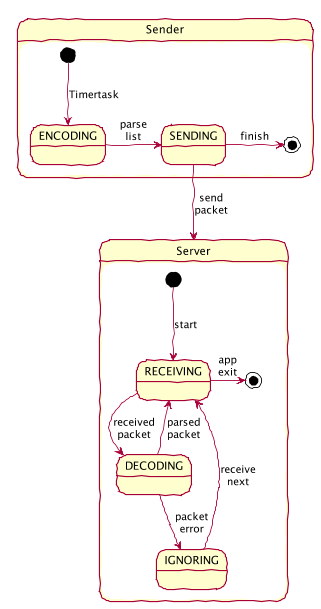

The diagram above was rendered by PlantUML. Its source (embedded in the PNG):
@startuml

'http://plantuml.com/skinparam.html'
skinparam handwritten true
skinparam monochrome false
skinparam defaultFontName FG Virgil
skinparam shadowing false



state Server {
  [*] ---> RECEIVING : start
  RECEIVING --> DECODING : received\npacket
  DECODING --> RECEIVING : parsed\npacket
  DECODING --> IGNORING : packet\nerror
  IGNORING --> RECEIVING : receive\nnext
  RECEIVING -> [*] : app\nexit
}

state Sender {
    [*] --> ENCODING : Timertask
    ENCODING -> SENDING : parse\nlist
    SENDING --> Server : send\npacket
    SENDING -> [*] : finish
}
@enduml